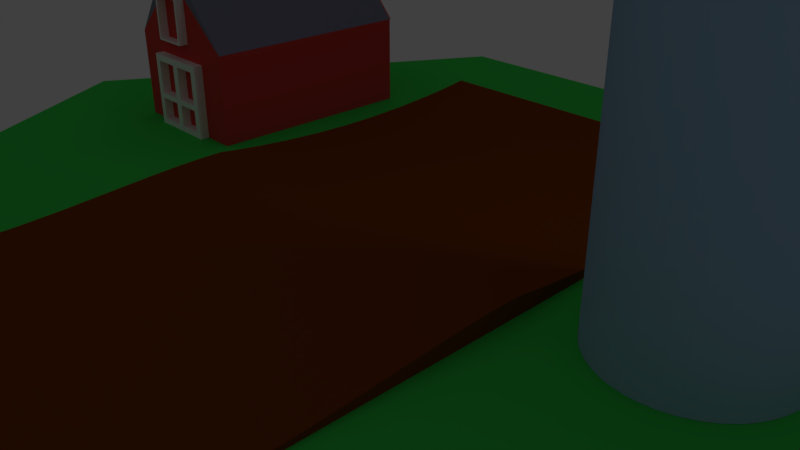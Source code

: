 # Source: farmtile.blend  (saved by Blender 2.78.0; exported with 4.5.12 LTS)
import bpy
from mathutils import Matrix  # noqa: F401  (used for matrix-valued properties, if any)

bpy.ops.wm.read_factory_settings(use_empty=True)
scene = bpy.context.scene
scene.name = 'Scene'

# ---- collections
col_collection_1 = bpy.data.collections.new('Collection 1'); scene.collection.children.link(col_collection_1)

# ---- materials (node trees are filled in below, after node groups)
mat_material_003 = bpy.data.materials.new('Material.003')
mat_material_003.alpha_threshold = 0.0
mat_material_003.use_transparent_shadow = False
mat_material_003.diffuse_color = (0.3553, 0.5605, 0.8, 1.0)
mat_material_003.roughness = 0.5
mat_material_004 = bpy.data.materials.new('Material.004')
mat_material_004.alpha_threshold = 0.0
mat_material_004.use_transparent_shadow = False
mat_material_004.diffuse_color = (0.2582, 0.05951, 0.006512, 1.0)
mat_material_004.roughness = 0.5
mat_material_005 = bpy.data.materials.new('Material.005')
mat_material_005.alpha_threshold = 0.0
mat_material_005.use_transparent_shadow = False
mat_material_005.diffuse_color = (0.8, 0.07352, 0.06258, 1.0)
mat_material_005.roughness = 0.5
mat_material_006 = bpy.data.materials.new('Material.006')
mat_material_006.alpha_threshold = 0.0
mat_material_006.use_transparent_shadow = False
mat_material_006.diffuse_color = (1.0, 1.0, 1.0, 1.0)
mat_material_006.roughness = 0.5
mat_material_007 = bpy.data.materials.new('Material.007')
mat_material_007.alpha_threshold = 0.0
mat_material_007.use_transparent_shadow = False
mat_material_007.diffuse_color = (0.24, 0.2367, 0.3352, 1.0)
mat_material_007.roughness = 0.5
mat_material_001 = bpy.data.materials.new('Material.001')
mat_material_001.alpha_threshold = 0.0
mat_material_001.use_transparent_shadow = False
mat_material_001.diffuse_color = (0.06, 0.8, 0.1, 1.0)
mat_material_001.roughness = 0.5
mat_material_002 = bpy.data.materials.new('Material.002')
mat_material_002.alpha_threshold = 0.0
mat_material_002.use_transparent_shadow = False
mat_material_002.diffuse_color = (0.0, 0.0, 0.0, 1.0)
mat_material_002.roughness = 0.5

# ---- material node trees

# ---- world
world_world = bpy.data.worlds.new('World'); scene.world = world_world
world_world.color = (0.05088, 0.05088, 0.05088)
world_world.use_sun_shadow = False
world_world.sun_shadow_jitter_overblur = 0.0
world_world.cycles.sampling_method = 'MANUAL'

# ---- cameras
cam_camera = bpy.data.cameras.new('Camera')
cam_camera.clip_end = 100.0
cam_camera.lens = 35.0
cam_camera.sensor_width = 32.0
cam_camera.sensor_height = 18.0
cam_camera.ortho_scale = 7.314
cam_camera.dof.focus_distance = 0.0
cam_camera.dof.aperture_fstop = 128.0

# ---- lights
light_lamp = bpy.data.lights.new('Lamp', 'POINT')
light_lamp.transmission_factor = 0.0
light_lamp.cutoff_distance = 30.0
light_lamp.energy = 100.0
light_lamp.shadow_buffer_clip_start = 1.001
light_lamp.shadow_soft_size = 0.1
light_lamp.shadow_maximum_resolution = 0.006
light_lamp.use_absolute_resolution = True

# ---- meshes
me_farm = bpy.data.meshes.new('farm')
me_farm.from_pydata([(0.6628, 0.01882, 1.755), (0.8112, 0.01882, 1.755), (0.6628, 0.395, 1.755), (0.8112, 0.3299, 1.755), (1.114, 0.01882, 1.755), (1.252, 0.01882, 1.755), (1.114, 0.3299, 1.755), (1.252, 0.395, 1.755), (1.02, 0.5923, 1.755), (0.9236, 0.7553, 1.755), (0.8657, 0.5923, 1.755), (0.8657, 0.3986, 1.755), (1.02, 0.3986, 1.755), (0.6628, 0.395, 0.8427), (0.6628, 0.01882, 0.8427), (1.252, 0.395, 0.8427), (1.252, 0.01882, 0.8427), (0.8112, 0.01882, 1.793), (1.114, 0.01882, 1.793), (0.6628, 0.395, 0.8362), (1.252, 0.395, 0.8362), (0.9236, 0.7553, 0.8362), (1.011, 0.5818, 1.793), (0.875, 0.5818, 1.793), (1.011, 0.5818, 1.755), (0.875, 0.5818, 1.755), (1.011, 0.4055, 1.793), (1.011, 0.4055, 1.755), (0.875, 0.4055, 1.793), (0.875, 0.4055, 1.755), (1.02, 0.5923, 1.793), (1.02, 0.3986, 1.793), (0.8657, 0.5923, 1.793), (0.8657, 0.3986, 1.793), (0.946, 0.3015, 1.793), (0.8371, 0.3015, 1.793), (0.946, 0.3015, 1.755), (0.8371, 0.3015, 1.755), (0.946, 0.1602, 1.793), (0.946, 0.1602, 1.755), (0.8371, 0.1602, 1.793), (0.8371, 0.1602, 1.755), (0.946, 0.137, 1.793), (0.8371, 0.137, 1.793), (0.946, 0.137, 1.755), (0.8371, 0.137, 1.755), (0.946, 0.04271, 1.793), (0.946, 0.04271, 1.755), (0.8371, 0.04271, 1.793), (0.8371, 0.04271, 1.755), (0.8112, 0.3299, 1.793), (1.114, 0.3299, 1.793), (0.9781, 0.1602, 1.793), (1.083, 0.1602, 1.793), (0.9781, 0.1602, 1.755), (1.083, 0.1602, 1.755), (0.9781, 0.3015, 1.793), (0.9781, 0.3015, 1.755), (1.083, 0.3015, 1.793), (1.083, 0.3015, 1.755), (0.9781, 0.137, 1.793), (0.9781, 0.04271, 1.793), (0.9781, 0.137, 1.755), (0.9781, 0.04271, 1.755), (1.083, 0.137, 1.793), (1.083, 0.137, 1.755), (1.083, 0.04271, 1.793), (1.083, 0.04271, 1.755), (2.909, 0.06164, 1.716), (2.909, -0.009752, 3.283), (2.909, 0.08317, 3.283), (2.909, 0.07122, 3.23), (2.909, 0.05068, 1.596), (2.909, 0.0612, 3.178), (2.909, 0.04083, 1.433), (2.909, 0.05252, 3.123), (2.909, 0.0364, 1.271), (2.909, -0.009752, 0.543), (2.909, 0.03735, 1.11), (2.909, 0.04523, 3.064), (2.909, 0.03945, 3.001), (2.909, 0.07325, 1.82), (2.909, 0.04366, 0.9479), (2.909, 0.03536, 2.931), (2.909, 0.05537, 0.7859), (2.909, 0.0703, 0.6428), (2.909, 0.08337, 1.897), (2.909, 0.07803, 2.09), (2.909, 0.071, 2.203), (2.909, 0.03329, 2.853), (2.909, 0.08322, 0.543), (2.909, 0.04694, 2.507), (2.909, 0.08196, 1.997), (2.909, 0.03379, 2.76), (2.909, 0.03814, 2.642), (1.431, -0.009752, 0.543), (1.431, 0.072, 1.81), (1.431, -0.009752, 3.283), (1.431, 0.08293, 3.283), (1.431, 0.0609, 1.709), (1.431, 0.06534, 3.201), (1.431, 0.0498, 1.584), (1.431, 0.04034, 1.422), (1.431, 0.03629, 1.26), (1.431, 0.03762, 1.098), (1.431, 0.05608, 3.147), (1.431, 0.04431, 0.9365), (1.431, 0.04818, 3.09), (1.431, 0.04173, 3.028), (1.431, 0.05641, 0.7744), (1.431, 0.069, 0.6545), (1.431, 0.08314, 0.543), (1.431, 0.03689, 2.962), (1.431, 0.08334, 1.896), (1.431, 0.0339, 2.888), (1.431, 0.0332, 2.802), (1.431, 0.07836, 2.083), (1.431, 0.07197, 2.189), (1.431, 0.0438, 2.548), (1.431, 0.08218, 1.99), (1.431, 0.03565, 2.698), (3.035, 0.01882, 1.74), (3.035, 1.619, 1.743), (3.03, 1.619, 1.715), (3.029, 0.01882, 1.708), (3.027, 1.619, 1.687), (3.027, 0.01882, 1.668), (3.027, 1.619, 1.664), (3.028, 1.619, 1.643), (3.028, 0.01882, 1.642), (3.031, 1.619, 1.617), (3.032, 0.01882, 1.611), (3.037, 1.619, 1.593), (3.041, 0.01882, 1.579), (3.042, 1.619, 1.575), (3.048, 1.619, 1.557), (3.051, 0.01882, 1.551), (3.057, 1.619, 1.539), (3.265, 1.619, 1.969), (3.252, 0.01882, 1.966), (3.242, 1.619, 1.963), (3.23, 0.01882, 1.959), (3.217, 1.619, 1.954), (3.201, 0.01882, 1.947), (3.19, 1.619, 1.942), (3.175, 0.01882, 1.933), (3.165, 1.619, 1.927), (3.155, 0.01882, 1.92), (3.145, 1.619, 1.913), (3.137, 0.01882, 1.906), (3.129, 1.619, 1.899), (3.118, 0.01882, 1.889), (3.115, 1.619, 1.885), (3.098, 1.619, 1.867), (3.102, 0.01882, 1.872), (3.086, 0.01882, 1.852), (3.081, 1.619, 1.844), (3.069, 0.01882, 1.826), (3.069, 1.619, 1.826), (3.057, 1.619, 1.804), (3.056, 0.01882, 1.801), (3.045, 1.619, 1.774), (3.043, 0.01882, 1.769), (3.57, 0.01882, 1.865), (3.563, 1.619, 1.872), (3.553, 0.01882, 1.884), (3.549, 1.619, 1.887), (3.533, 1.619, 1.902), (3.53, 0.01882, 1.905), (3.512, 1.619, 1.919), (3.508, 0.01882, 1.922), (3.492, 1.619, 1.932), (3.481, 0.01882, 1.938), (3.469, 1.619, 1.945), (3.452, 0.01882, 1.953), (3.441, 1.619, 1.957), (3.428, 0.01882, 1.961), (3.421, 1.619, 1.964), (3.402, 0.01882, 1.969), (3.396, 1.619, 1.97), (3.364, 0.01882, 1.975), (3.369, 1.619, 1.975), (3.345, 1.619, 1.976), (3.326, 0.01882, 1.977), (3.318, 1.619, 1.976), (3.299, 0.01882, 1.975), (3.289, 1.619, 1.974), (3.275, 0.01882, 1.971), (3.607, 0.01882, 1.536), (3.608, 1.619, 1.538), (3.619, 1.619, 1.563), (3.617, 0.01882, 1.558), (3.624, 0.01882, 1.578), (3.63, 1.619, 1.596), (3.632, 0.01882, 1.604), (3.635, 1.619, 1.621), (3.638, 0.01882, 1.642), (3.638, 1.619, 1.645), (3.639, 1.619, 1.671), (3.639, 0.01882, 1.671), (3.638, 1.619, 1.698), (3.638, 0.01882, 1.696), (3.635, 0.01882, 1.722), (3.634, 1.619, 1.726), (3.63, 0.01882, 1.744), (3.628, 1.619, 1.751), (3.624, 0.01882, 1.764), (3.618, 1.619, 1.782), (3.614, 0.01882, 1.791), (3.603, 1.619, 1.815), (3.602, 0.01882, 1.816), (3.587, 0.01882, 1.841), (3.589, 1.619, 1.838), (3.576, 1.619, 1.856), (3.315, 0.01882, 1.365), (3.292, 1.619, 1.367), (3.287, 0.01882, 1.368), (3.262, 0.01882, 1.373), (3.261, 1.619, 1.373), (3.235, 0.01882, 1.381), (3.239, 1.619, 1.379), (3.219, 1.619, 1.386), (3.207, 0.01882, 1.392), (3.197, 1.619, 1.396), (3.181, 0.01882, 1.405), (3.18, 1.619, 1.406), (3.158, 0.01882, 1.419), (3.162, 1.619, 1.417), (3.144, 1.619, 1.429), (3.131, 0.01882, 1.44), (3.128, 1.619, 1.443), (3.114, 0.01882, 1.457), (3.113, 1.619, 1.458), (3.099, 0.01882, 1.474), (3.098, 1.619, 1.474), (3.082, 0.01882, 1.496), (3.084, 1.619, 1.493), (3.068, 1.619, 1.516), (3.065, 0.01882, 1.523), (3.6, 1.619, 1.521), (3.597, 0.01882, 1.516), (3.589, 1.619, 1.503), (3.582, 0.01882, 1.493), (3.576, 1.619, 1.485), (3.564, 0.01882, 1.47), (3.562, 1.619, 1.468), (3.542, 0.01882, 1.447), (3.544, 1.619, 1.449), (3.526, 1.619, 1.434), (3.509, 0.01882, 1.42), (3.508, 1.619, 1.42), (3.492, 1.619, 1.409), (3.474, 0.01882, 1.399), (3.467, 1.619, 1.396), (3.444, 0.01882, 1.385), (3.444, 1.619, 1.385), (3.423, 0.01882, 1.378), (3.426, 1.619, 1.379), (3.404, 1.619, 1.373), (3.391, 0.01882, 1.37), (3.378, 1.619, 1.368), (3.352, 0.01882, 1.365), (3.355, 1.619, 1.365), (3.327, 1.619, 1.364), (3.5, 1.872, 1.632), (3.503, 1.872, 1.652), (3.504, 1.872, 1.67), (3.503, 1.872, 1.689), (3.499, 1.872, 1.715), (3.49, 1.872, 1.739), (3.395, 1.872, 1.511), (3.415, 1.872, 1.52), (3.434, 1.872, 1.532), (3.453, 1.872, 1.548), (3.472, 1.872, 1.57), (3.486, 1.872, 1.594), (3.495, 1.872, 1.615), (3.212, 1.872, 1.549), (3.229, 1.872, 1.534), (3.251, 1.872, 1.52), (3.28, 1.872, 1.507), (3.305, 1.872, 1.501), (3.322, 1.872, 1.499), (3.34, 1.872, 1.499), (3.359, 1.872, 1.501), (3.375, 1.872, 1.504), (3.184, 1.872, 1.756), (3.173, 1.872, 1.732), (3.166, 1.872, 1.712), (3.162, 1.872, 1.69), (3.161, 1.872, 1.669), (3.162, 1.872, 1.65), (3.166, 1.872, 1.631), (3.171, 1.872, 1.614), (3.178, 1.872, 1.596), (3.188, 1.872, 1.579), (3.198, 1.872, 1.564), (3.345, 1.872, 1.842), (3.367, 1.872, 1.839), (3.388, 1.872, 1.833), (3.408, 1.872, 1.825), (3.43, 1.872, 1.812), (3.447, 1.872, 1.798), (3.461, 1.872, 1.784), (3.478, 1.872, 1.763), (3.202, 1.872, 1.781), (3.217, 1.872, 1.797), (3.23, 1.872, 1.808), (3.252, 1.872, 1.822), (3.28, 1.872, 1.834), (3.301, 1.872, 1.839), (3.323, 1.872, 1.842)], [], [(0, 1, 2), (2, 1, 3), (4, 5, 6), (6, 5, 7), (6, 7, 8), (8, 7, 9), (8, 9, 10), (10, 9, 2), (10, 2, 11), (11, 2, 3), (11, 3, 12), (12, 3, 6), (12, 6, 8), (2, 13, 0), (0, 13, 14), (15, 7, 16), (16, 7, 5), (13, 15, 14), (14, 15, 16), (16, 5, 14), (14, 5, 4), (0, 14, 1), (1, 14, 4), (1, 4, 17), (17, 4, 18), (13, 19, 15), (15, 19, 20), (2, 9, 13), (13, 9, 21), (13, 21, 19), (20, 21, 15), (15, 21, 9), (15, 9, 7), (19, 21, 20), (22, 23, 24), (24, 23, 25), (26, 22, 27), (27, 22, 24), (28, 26, 29), (29, 26, 27), (30, 31, 8), (8, 31, 12), (32, 30, 10), (10, 30, 8), (33, 32, 11), (11, 32, 10), (31, 33, 12), (12, 33, 11), (23, 28, 25), (25, 28, 29), (23, 32, 28), (28, 32, 33), (28, 33, 26), (26, 33, 31), (26, 31, 22), (22, 31, 30), (22, 30, 23), (23, 30, 32), (29, 27, 25), (25, 27, 24), (34, 35, 36), (36, 35, 37), (38, 34, 39), (39, 34, 36), (40, 38, 41), (41, 38, 39), (42, 43, 44), (44, 43, 45), (46, 42, 47), (47, 42, 44), (48, 46, 49), (49, 46, 47), (17, 50, 1), (1, 50, 3), (51, 18, 6), (6, 18, 4), (52, 53, 54), (54, 53, 55), (56, 52, 57), (57, 52, 54), (58, 56, 59), (59, 56, 57), (60, 61, 62), (62, 61, 63), (64, 60, 65), (65, 60, 62), (66, 64, 67), (67, 64, 65), (43, 48, 45), (45, 48, 49), (50, 51, 3), (3, 51, 6), (53, 58, 55), (55, 58, 59), (61, 66, 63), (63, 66, 67), (35, 40, 37), (37, 40, 41), (56, 58, 51), (51, 58, 53), (64, 66, 18), (18, 66, 61), (46, 48, 17), (17, 48, 43), (17, 43, 50), (60, 34, 61), (61, 34, 38), (51, 50, 56), (56, 50, 34), (56, 34, 52), (52, 34, 60), (52, 60, 53), (53, 60, 64), (53, 64, 51), (51, 64, 18), (17, 18, 46), (46, 18, 61), (46, 61, 42), (42, 61, 38), (42, 38, 43), (43, 38, 40), (43, 40, 50), (50, 40, 35), (50, 35, 34), (41, 39, 37), (37, 39, 36), (63, 67, 62), (62, 67, 65), (55, 59, 54), (54, 59, 57), (49, 47, 45), (45, 47, 44), (71, 70, 69), (68, 69, 72), (69, 73, 71), (69, 74, 72), (69, 75, 73), (79, 75, 69), (77, 76, 69), (69, 76, 74), (77, 78, 76), (82, 78, 77), (69, 80, 79), (68, 81, 69), (69, 83, 80), (77, 84, 82), (89, 83, 69), (77, 85, 84), (87, 88, 81), (77, 90, 85), (81, 88, 91), (81, 92, 87), (69, 93, 89), (86, 92, 81), (69, 94, 93), (81, 91, 94), (81, 94, 69), (111, 90, 95), (95, 90, 77), (97, 96, 99), (97, 98, 100), (99, 101, 97), (97, 101, 102), (97, 102, 95), (95, 103, 104), (102, 103, 95), (100, 105, 97), (95, 104, 106), (97, 105, 107), (97, 107, 108), (106, 109, 95), (95, 109, 110), (110, 111, 95), (108, 112, 97), (97, 112, 114), (97, 114, 115), (117, 116, 118), (118, 116, 96), (116, 119, 96), (96, 119, 113), (115, 120, 97), (97, 120, 118), (97, 118, 96), (70, 98, 69), (69, 98, 97), (97, 95, 69), (69, 95, 77), (113, 86, 81), (113, 81, 96), (96, 81, 68), (96, 68, 99), (99, 68, 72), (99, 72, 101), (101, 72, 74), (101, 74, 102), (102, 74, 76), (102, 76, 103), (103, 76, 78), (103, 78, 104), (104, 78, 82), (104, 82, 106), (106, 82, 84), (106, 84, 109), (109, 84, 85), (109, 85, 110), (110, 85, 111), (111, 85, 90), (98, 70, 71), (98, 71, 100), (100, 71, 73), (100, 73, 105), (105, 73, 75), (105, 75, 107), (107, 75, 79), (107, 79, 108), (108, 79, 80), (108, 80, 112), (112, 80, 83), (112, 83, 114), (114, 83, 89), (114, 89, 115), (115, 89, 93), (115, 93, 120), (120, 93, 94), (120, 94, 118), (118, 94, 91), (118, 91, 88), (118, 88, 117), (117, 88, 87), (117, 87, 116), (116, 87, 92), (116, 92, 119), (119, 92, 86), (119, 86, 113), (121, 122, 123), (121, 123, 124), (124, 123, 125), (124, 125, 126), (126, 125, 127), (126, 127, 128), (126, 128, 129), (129, 128, 130), (129, 130, 131), (131, 130, 132), (131, 132, 133), (133, 132, 134), (133, 134, 135), (133, 135, 136), (136, 135, 137), (187, 138, 139), (139, 138, 140), (139, 140, 141), (141, 140, 142), (141, 142, 143), (143, 142, 144), (143, 144, 145), (145, 144, 146), (145, 146, 147), (147, 146, 148), (147, 148, 149), (149, 148, 150), (149, 150, 151), (151, 150, 152), (151, 152, 153), (151, 153, 154), (154, 153, 155), (155, 153, 156), (155, 156, 157), (157, 156, 158), (157, 158, 159), (157, 159, 160), (160, 159, 161), (160, 161, 162), (162, 161, 122), (162, 122, 121), (163, 213, 164), (163, 164, 165), (165, 164, 166), (165, 166, 167), (165, 167, 168), (168, 167, 169), (168, 169, 170), (170, 169, 171), (170, 171, 172), (172, 171, 173), (172, 173, 174), (174, 173, 175), (174, 175, 176), (176, 175, 177), (176, 177, 178), (178, 177, 179), (178, 179, 180), (180, 179, 181), (180, 181, 182), (180, 182, 183), (183, 182, 184), (183, 184, 185), (185, 184, 186), (185, 186, 187), (187, 186, 138), (188, 189, 190), (188, 190, 191), (191, 190, 192), (192, 190, 193), (192, 193, 194), (194, 193, 195), (194, 195, 196), (196, 195, 197), (196, 197, 198), (196, 198, 199), (199, 198, 200), (199, 200, 201), (201, 200, 202), (202, 200, 203), (202, 203, 204), (204, 203, 205), (204, 205, 206), (206, 205, 207), (206, 207, 208), (208, 207, 209), (208, 209, 210), (210, 209, 211), (211, 209, 212), (211, 212, 213), (211, 213, 163), (263, 261, 214), (263, 214, 215), (215, 214, 216), (215, 216, 217), (215, 217, 218), (218, 217, 219), (218, 219, 220), (220, 219, 221), (221, 219, 222), (221, 222, 223), (223, 222, 224), (223, 224, 225), (225, 224, 226), (225, 226, 227), (227, 226, 228), (228, 226, 229), (228, 229, 230), (230, 229, 231), (230, 231, 232), (232, 231, 233), (232, 233, 234), (234, 233, 235), (234, 235, 236), (236, 235, 237), (237, 235, 238), (237, 238, 137), (137, 238, 136), (189, 188, 239), (239, 188, 240), (239, 240, 241), (241, 240, 242), (241, 242, 243), (243, 242, 244), (243, 244, 245), (245, 244, 246), (245, 246, 247), (247, 246, 248), (248, 246, 249), (248, 249, 250), (250, 249, 251), (251, 249, 252), (251, 252, 253), (253, 252, 254), (253, 254, 255), (255, 254, 256), (255, 256, 257), (257, 256, 258), (258, 256, 259), (258, 259, 260), (260, 259, 261), (260, 261, 262), (262, 261, 263), (238, 180, 183), (178, 180, 238), (238, 176, 178), (174, 176, 238), (238, 172, 174), (238, 170, 172), (238, 168, 170), (238, 165, 168), (163, 165, 238), (238, 211, 163), (238, 210, 211), (208, 210, 238), (238, 206, 208), (204, 206, 238), (238, 202, 204), (238, 201, 202), (199, 201, 238), (196, 199, 238), (238, 194, 196), (192, 194, 238), (238, 191, 192), (238, 188, 191), (238, 240, 188), (242, 240, 238), (238, 244, 242), (238, 246, 244), (238, 249, 246), (238, 252, 249), (254, 252, 238), (238, 256, 254), (238, 259, 256), (238, 261, 259), (238, 214, 261), (216, 214, 238), (238, 217, 216), (238, 219, 217), (238, 222, 219), (224, 222, 238), (238, 226, 224), (238, 229, 226), (238, 231, 229), (238, 233, 231), (238, 235, 233), (238, 133, 136), (238, 131, 133), (238, 129, 131), (238, 126, 129), (238, 124, 126), (121, 124, 238), (238, 162, 121), (238, 160, 162), (157, 160, 238), (238, 155, 157), (154, 155, 238), (151, 154, 238), (238, 149, 151), (238, 147, 149), (238, 145, 147), (238, 143, 145), (141, 143, 238), (139, 141, 238), (238, 187, 139), (185, 187, 238), (238, 183, 185), (193, 264, 195), (195, 264, 265), (195, 265, 197), (197, 265, 266), (197, 266, 198), (198, 266, 267), (198, 267, 200), (200, 267, 203), (203, 267, 268), (203, 268, 205), (205, 268, 207), (207, 268, 269), (207, 269, 209), (258, 285, 257), (257, 285, 270), (257, 270, 255), (255, 270, 253), (253, 270, 271), (253, 271, 251), (251, 271, 272), (251, 272, 250), (250, 272, 248), (248, 272, 273), (248, 273, 247), (247, 273, 245), (245, 273, 274), (245, 274, 243), (243, 274, 241), (241, 274, 275), (241, 275, 239), (239, 275, 189), (189, 275, 190), (190, 275, 276), (190, 276, 193), (193, 276, 264), (234, 296, 277), (234, 277, 232), (232, 277, 230), (230, 277, 278), (230, 278, 228), (228, 278, 227), (227, 278, 279), (227, 279, 225), (225, 279, 223), (223, 279, 221), (221, 279, 280), (221, 280, 220), (220, 280, 218), (218, 280, 281), (218, 281, 215), (215, 281, 282), (215, 282, 263), (263, 282, 283), (263, 283, 262), (262, 283, 284), (262, 284, 260), (260, 284, 258), (258, 284, 285), (159, 286, 287), (159, 287, 161), (161, 287, 288), (161, 288, 122), (122, 288, 123), (123, 288, 289), (123, 289, 125), (125, 289, 290), (125, 290, 127), (127, 290, 291), (127, 291, 128), (128, 291, 130), (130, 291, 292), (130, 292, 132), (132, 292, 293), (132, 293, 134), (134, 293, 135), (135, 293, 294), (135, 294, 137), (137, 294, 237), (237, 294, 295), (237, 295, 236), (236, 295, 296), (236, 296, 234), (311, 184, 182), (311, 182, 297), (297, 182, 181), (297, 181, 298), (298, 181, 179), (298, 179, 177), (298, 177, 299), (299, 177, 175), (299, 175, 300), (300, 175, 173), (300, 173, 171), (300, 171, 301), (301, 171, 169), (301, 169, 167), (301, 167, 302), (302, 167, 166), (302, 166, 303), (303, 166, 164), (303, 164, 213), (303, 213, 304), (304, 213, 212), (304, 212, 209), (304, 209, 269), (286, 159, 158), (286, 158, 156), (286, 156, 305), (305, 156, 153), (305, 153, 152), (305, 152, 306), (306, 152, 150), (306, 150, 307), (307, 150, 148), (307, 148, 146), (307, 146, 308), (308, 146, 144), (308, 144, 142), (308, 142, 309), (309, 142, 140), (309, 140, 138), (309, 138, 310), (310, 138, 186), (310, 186, 311), (311, 186, 184), (282, 310, 311), (282, 309, 310), (282, 308, 309), (282, 307, 308), (282, 306, 307), (282, 305, 306), (282, 286, 305), (282, 287, 286), (282, 288, 287), (282, 289, 288), (290, 289, 282), (282, 291, 290), (282, 292, 291), (282, 293, 292), (282, 294, 293), (282, 295, 294), (282, 296, 295), (282, 277, 296), (282, 278, 277), (282, 279, 278), (280, 279, 282), (281, 280, 282), (282, 284, 283), (285, 284, 282), (282, 270, 285), (271, 270, 282), (282, 272, 271), (273, 272, 282), (282, 274, 273), (275, 274, 282), (276, 275, 282), (264, 276, 282), (282, 265, 264), (266, 265, 282), (267, 266, 282), (282, 268, 267), (282, 269, 268), (282, 304, 269), (303, 304, 282), (282, 302, 303), (301, 302, 282), (282, 300, 301), (299, 300, 282), (298, 299, 282), (282, 297, 298), (311, 297, 282)])
me_farm.polygons.foreach_set('material_index', [2, 2, 2, 2, 2, 4, 4, 4, 2, 2, 2, 2, 2, 2, 2, 2, 2, 2, 2, 0, 0, 0, 0, 0, 0, 2, 2, 4, 4, 2, 2, 4, 4, 4, 2, 2, 3, 3, 3, 3, 3, 3, 3, 3, 3, 3, 2, 2, 3, 3, 3, 3, 3, 3, 3, 3, 3, 3, 2, 2, 2, 2, 3, 3, 3, 3, 2, 2, 3, 3, 3, 3, 3, 3, 3, 3, 3, 3, 3, 3, 2, 2, 3, 3, 2, 2, 3, 3, 3, 3, 3, 3, 3, 3, 3, 3, 3, 3, 3, 3, 3, 3, 3, 3, 3, 3, 3, 3, 3, 3, 3, 3, 3, 3, 3, 3, 3, 3, 3, 3, 3, 3, 3, 3, 2, 2, 2, 2, 2, 2, 2, 2, 1, 1, 1, 1, 1, 1, 1, 1, 1, 1, 1, 1, 1, 1, 1, 1, 1, 1, 1, 1, 1, 1, 1, 1, 1, 1, 1, 1, 1, 1, 1, 1, 1, 1, 1, 1, 1, 1, 1, 1, 1, 1, 1, 1, 1, 1, 1, 1, 1, 1, 1, 1, 1, 1, 1, 1, 1, 1, 1, 1, 1, 1, 1, 1, 1, 1, 1, 1, 1, 1, 1, 1, 1, 1, 1, 1, 1, 1, 1, 1, 1, 1, 1, 1, 1, 1, 1, 1, 1, 1, 1, 1, 1, 1, 1, 1, 1, 1, 1, 1, 1, 1, 0, 0, 0, 0, 0, 0, 0, 0, 0, 0, 0, 0, 0, 0, 0, 0, 0, 0, 0, 0, 0, 0, 0, 0, 0, 0, 0, 0, 0, 0, 0, 0, 0, 0, 0, 0, 0, 0, 0, 0, 0, 0, 0, 0, 0, 0, 0, 0, 0, 0, 0, 0, 0, 0, 0, 0, 0, 0, 0, 0, 0, 0, 0, 0, 0, 0, 0, 0, 0, 0, 0, 0, 0, 0, 0, 0, 0, 0, 0, 0, 0, 0, 0, 0, 0, 0, 0, 0, 0, 0, 0, 0, 0, 0, 0, 0, 0, 0, 0, 0, 0, 0, 0, 0, 0, 0, 0, 0, 0, 0, 0, 0, 0, 0, 0, 0, 0, 0, 0, 0, 0, 0, 0, 0, 0, 0, 0, 0, 0, 0, 0, 0, 0, 0, 0, 0, 0, 0, 0, 0, 0, 0, 0, 0, 0, 0, 0, 0, 0, 0, 0, 0, 0, 0, 0, 0, 0, 0, 0, 0, 0, 0, 0, 0, 0, 0, 0, 0, 0, 0, 0, 0, 0, 0, 0, 0, 0, 0, 0, 0, 0, 0, 0, 0, 0, 0, 0, 0, 0, 0, 0, 0, 0, 0, 0, 0, 0, 0, 0, 0, 0, 0, 0, 0, 0, 0, 0, 0, 0, 0, 0, 0, 0, 0, 0, 0, 0, 0, 0, 0, 0, 0, 0, 0, 0, 0, 0, 0, 0, 0, 0, 0, 0, 0, 0, 0, 0, 0, 0, 0, 0, 0, 0, 0, 0, 0, 0, 0, 0, 0, 0, 0, 0, 0, 0, 0, 0, 0, 0, 0, 0, 0, 0, 0, 0, 0, 0, 0, 0, 0, 0, 0, 0, 0, 0, 0, 0, 0, 0, 0, 0, 0, 0, 0, 0, 0, 0, 0, 0, 0, 0, 0, 0, 0, 0, 0, 0, 0, 0, 0, 0, 0, 0, 0, 0, 0, 0, 0, 0, 0, 0, 0, 0, 0, 0, 0, 0, 0, 0, 0, 0, 0, 0, 0, 0, 0, 0, 0, 0, 0, 0, 0, 0, 0, 0, 0, 0, 0, 0, 0, 0, 0, 0, 0, 0, 0, 0, 0, 0, 0, 0, 0, 0, 0, 0, 0, 0, 0, 0, 0, 0, 0, 0, 0, 0, 0, 0, 0, 0, 0, 0, 0, 0, 0, 0, 0, 0, 0])
_uv = me_farm.uv_layers.new(name='UVMap')
_uv.uv.foreach_set('vector', [0.6932, 0.9266, 0.562, 0.9891, 0.5386, 0.7138, 0.5386, 0.7138, 0.562, 0.9891, 0.483, 0.7619, 0.2111, 0.9452, 0.1065, 0.8886, 0.3175, 0.7536, 0.3175, 0.7536, 0.1065, 0.8886, 0.2779, 0.6952, 0.3175, 0.7536, 0.2779, 0.6952, 0.3883, 0.6491, 0.3883, 0.6491, 0.2779, 0.6952, 0.4271, 0.6082, 0.3883, 0.6491, 0.4271, 0.6082, 0.4477, 0.6541, 0.4477, 0.6541, 0.4271, 0.6082, 0.5386, 0.7138, 0.4477, 0.6541, 0.5386, 0.7138, 0.4495, 0.7311, 0.4495, 0.7311, 0.5386, 0.7138, 0.483, 0.7619, 0.4495, 0.7311, 0.483, 0.7619, 0.3698, 0.7265, 0.3698, 0.7265, 0.483, 0.7619, 0.3175, 0.7536, 0.3698, 0.7265, 0.3175, 0.7536, 0.3883, 0.6491, 0.5386, 0.7138, 0.6075, 0.3502, 0.6932, 0.9266, 0.6932, 0.9266, 0.6075, 0.3502, 0.9161, 9.578e-05, 0.2942, 0.3255, 0.2779, 0.6952, 9.57e-05, 9.57e-05, 9.57e-05, 9.57e-05, 0.2779, 0.6952, 0.1065, 0.8886, 0.6075, 0.3502, 0.2942, 0.3255, 0.9161, 9.578e-05, 0.9161, 9.578e-05, 0.2942, 0.3255, 9.57e-05, 9.57e-05, 0.0, 0.0, 0.0, 0.0, 0.0, 0.0, 0.0, 0.0, 0.0, 0.0, 0.0, 0.0, 0.0, 0.0, 0.0, 0.0, 0.0, 0.0, 0.0, 0.0, 0.0, 0.0, 0.0, 0.0, 0.0, 0.0, 0.0, 0.0, 0.0, 0.0, 0.0, 0.0, 0.0, 0.0, 0.0, 0.0, 0.6075, 0.3502, 0.5961, 0.3537, 0.2942, 0.3255, 0.2942, 0.3255, 0.5961, 0.3537, 0.3074, 0.3343, 0.5386, 0.7138, 0.4271, 0.6082, 0.6075, 0.3502, 0.6075, 0.3502, 0.4271, 0.6082, 0.4353, 0.5284, 0.6075, 0.3502, 0.4353, 0.5284, 0.5961, 0.3537, 0.3074, 0.3343, 0.4353, 0.5284, 0.2942, 0.3255, 0.2942, 0.3255, 0.4353, 0.5284, 0.4271, 0.6082, 0.2942, 0.3255, 0.4271, 0.6082, 0.2779, 0.6952, 0.5961, 0.3537, 0.4353, 0.5284, 0.3074, 0.3343, 0.4008, 0.6637, 0.4345, 0.6698, 0.4072, 0.6717, 0.4072, 0.6717, 0.4345, 0.6698, 0.4268, 0.6774, 0.3892, 0.7072, 0.4008, 0.6637, 0.3991, 0.6982, 0.3991, 0.6982, 0.4008, 0.6637, 0.4072, 0.6717, 0.4309, 0.7141, 0.3892, 0.7072, 0.4223, 0.7047, 0.4223, 0.7047, 0.3892, 0.7072, 0.3991, 0.6982, 0.3989, 0.6608, 0.3863, 0.7093, 0.3883, 0.6491, 0.3883, 0.6491, 0.3863, 0.7093, 0.3698, 0.7265, 0.437, 0.6672, 0.3989, 0.6608, 0.4477, 0.6541, 0.4477, 0.6541, 0.3989, 0.6608, 0.3883, 0.6491, 0.4335, 0.7166, 0.437, 0.6672, 0.4495, 0.7311, 0.4495, 0.7311, 0.437, 0.6672, 0.4477, 0.6541, 0.3863, 0.7093, 0.4335, 0.7166, 0.3698, 0.7265, 0.3698, 0.7265, 0.4335, 0.7166, 0.4495, 0.7311, 0.4345, 0.6698, 0.4309, 0.7141, 0.4268, 0.6774, 0.4268, 0.6774, 0.4309, 0.7141, 0.4223, 0.7047, 0.4345, 0.6698, 0.437, 0.6672, 0.4309, 0.7141, 0.4309, 0.7141, 0.437, 0.6672, 0.4335, 0.7166, 0.4309, 0.7141, 0.4335, 0.7166, 0.3892, 0.7072, 0.3892, 0.7072, 0.4335, 0.7166, 0.3863, 0.7093, 0.3892, 0.7072, 0.3863, 0.7093, 0.4008, 0.6637, 0.4008, 0.6637, 0.3863, 0.7093, 0.3989, 0.6608, 0.4008, 0.6637, 0.3989, 0.6608, 0.4345, 0.6698, 0.4345, 0.6698, 0.3989, 0.6608, 0.437, 0.6672, 0.4223, 0.7047, 0.3991, 0.6982, 0.4268, 0.6774, 0.4268, 0.6774, 0.3991, 0.6982, 0.4072, 0.6717, 0.4066, 0.7953, 0.4577, 0.7959, 0.4193, 0.8076, 0.4193, 0.8076, 0.4577, 0.7959, 0.4466, 0.8116, 0.3948, 0.8673, 0.4066, 0.7953, 0.4123, 0.8464, 0.4123, 0.8464, 0.4066, 0.7953, 0.4193, 0.8076, 0.47, 0.8688, 0.3948, 0.8673, 0.4481, 0.8518, 0.4481, 0.8518, 0.3948, 0.8673, 0.4123, 0.8464, 0.3931, 0.8817, 0.4731, 0.8848, 0.4158, 0.9007, 0.4158, 0.9007, 0.4731, 0.8848, 0.4544, 0.9075, 0.3877, 0.959, 0.3931, 0.8817, 0.4108, 0.9364, 0.4108, 0.9364, 0.3931, 0.8817, 0.4158, 0.9007, 0.4931, 0.9739, 0.3877, 0.959, 0.4547, 0.9466, 0.4547, 0.9466, 0.3877, 0.959, 0.4108, 0.9364, 0.5237, 0.9999, 0.4656, 0.7857, 0.562, 0.9891, 0.562, 0.9891, 0.4656, 0.7857, 0.483, 0.7619, 0.3291, 0.7716, 0.2326, 0.9566, 0.3175, 0.7536, 0.3175, 0.7536, 0.2326, 0.9566, 0.2111, 0.9452, 0.3775, 0.8715, 0.3105, 0.8494, 0.3615, 0.8481, 0.3615, 0.8481, 0.3105, 0.8494, 0.3301, 0.8352, 0.3899, 0.7944, 0.3775, 0.8715, 0.374, 0.8085, 0.374, 0.8085, 0.3775, 0.8715, 0.3615, 0.8481, 0.3367, 0.784, 0.3899, 0.7944, 0.3469, 0.8004, 0.3469, 0.8004, 0.3899, 0.7944, 0.374, 0.8085, 0.3749, 0.8851, 0.3614, 0.9551, 0.3518, 0.9008, 0.3518, 0.9008, 0.3614, 0.9551, 0.3419, 0.932, 0.3047, 0.863, 0.3749, 0.8851, 0.3196, 0.8858, 0.3196, 0.8858, 0.3749, 0.8851, 0.3518, 0.9008, 0.2697, 0.9415, 0.3047, 0.863, 0.3041, 0.9183, 0.3041, 0.9183, 0.3047, 0.863, 0.3196, 0.8858, 0.4731, 0.8848, 0.4931, 0.9739, 0.4544, 0.9075, 0.4544, 0.9075, 0.4931, 0.9739, 0.4547, 0.9466, 0.4656, 0.7857, 0.3291, 0.7716, 0.483, 0.7619, 0.483, 0.7619, 0.3291, 0.7716, 0.3175, 0.7536, 0.3105, 0.8494, 0.3367, 0.784, 0.3301, 0.8352, 0.3301, 0.8352, 0.3367, 0.784, 0.3469, 0.8004, 0.3614, 0.9551, 0.2697, 0.9415, 0.3419, 0.932, 0.3419, 0.932, 0.2697, 0.9415, 0.3041, 0.9183, 0.4577, 0.7959, 0.47, 0.8688, 0.4466, 0.8116, 0.4466, 0.8116, 0.47, 0.8688, 0.4481, 0.8518, 0.3899, 0.7944, 0.3367, 0.784, 0.3291, 0.7716, 0.3291, 0.7716, 0.3367, 0.784, 0.3105, 0.8494, 0.3047, 0.863, 0.2697, 0.9415, 0.2326, 0.9566, 0.2326, 0.9566, 0.2697, 0.9415, 0.3614, 0.9551, 0.3877, 0.959, 0.4931, 0.9739, 0.5237, 0.9999, 0.5237, 0.9999, 0.4931, 0.9739, 0.4731, 0.8848, 0.5237, 0.9999, 0.4731, 0.8848, 0.4656, 0.7857, 0.3749, 0.8851, 0.4066, 0.7953, 0.3614, 0.9551, 0.3614, 0.9551, 0.4066, 0.7953, 0.3948, 0.8673, 0.3291, 0.7716, 0.4656, 0.7857, 0.3899, 0.7944, 0.3899, 0.7944, 0.4656, 0.7857, 0.4066, 0.7953, 0.3899, 0.7944, 0.4066, 0.7953, 0.3775, 0.8715, 0.3775, 0.8715, 0.4066, 0.7953, 0.3749, 0.8851, 0.3775, 0.8715, 0.3749, 0.8851, 0.3105, 0.8494, 0.3105, 0.8494, 0.3749, 0.8851, 0.3047, 0.863, 0.3105, 0.8494, 0.3047, 0.863, 0.3291, 0.7716, 0.3291, 0.7716, 0.3047, 0.863, 0.2326, 0.9566, 0.5237, 0.9999, 0.2326, 0.9566, 0.3877, 0.959, 0.3877, 0.959, 0.2326, 0.9566, 0.3614, 0.9551, 0.3877, 0.959, 0.3614, 0.9551, 0.3931, 0.8817, 0.3931, 0.8817, 0.3614, 0.9551, 0.3948, 0.8673, 0.3931, 0.8817, 0.3948, 0.8673, 0.4731, 0.8848, 0.4731, 0.8848, 0.3948, 0.8673, 0.47, 0.8688, 0.4731, 0.8848, 0.47, 0.8688, 0.4656, 0.7857, 0.4656, 0.7857, 0.47, 0.8688, 0.4577, 0.7959, 0.4656, 0.7857, 0.4577, 0.7959, 0.4066, 0.7953, 0.4481, 0.8518, 0.4123, 0.8464, 0.4466, 0.8116, 0.4466, 0.8116, 0.4123, 0.8464, 0.4193, 0.8076, 0.3419, 0.932, 0.3041, 0.9183, 0.3518, 0.9008, 0.3518, 0.9008, 0.3041, 0.9183, 0.3196, 0.8858, 0.3301, 0.8352, 0.3469, 0.8004, 0.3615, 0.8481, 0.3615, 0.8481, 0.3469, 0.8004, 0.374, 0.8085, 0.4547, 0.9466, 0.4108, 0.9364, 0.4544, 0.9075, 0.4544, 0.9075, 0.4108, 0.9364, 0.4158, 0.9007, 0.0, 0.0, 0.0, 0.0, 0.0, 0.0, 0.0, 0.0, 0.0, 0.0, 0.0, 0.0, 0.0, 0.0, 0.0, 0.0, 0.0, 0.0, 0.0, 0.0, 0.0, 0.0, 0.0, 0.0, 0.0, 0.0, 0.0, 0.0, 0.0, 0.0, 0.0, 0.0, 0.0, 0.0, 0.0, 0.0, 0.0, 0.0, 0.0, 0.0, 0.0, 0.0, 0.0, 0.0, 0.0, 0.0, 0.0, 0.0, 0.0, 0.0, 0.0, 0.0, 0.0, 0.0, 0.0, 0.0, 0.0, 0.0, 0.0, 0.0, 0.0, 0.0, 0.0, 0.0, 0.0, 0.0, 0.0, 0.0, 0.0, 0.0, 0.0, 0.0, 0.0, 0.0, 0.0, 0.0, 0.0, 0.0, 0.0, 0.0, 0.0, 0.0, 0.0, 0.0, 0.0, 0.0, 0.0, 0.0, 0.0, 0.0, 0.0, 0.0, 0.0, 0.0, 0.0, 0.0, 0.0, 0.0, 0.0, 0.0, 0.0, 0.0, 0.0, 0.0, 0.0, 0.0, 0.0, 0.0, 0.0, 0.0, 0.0, 0.0, 0.0, 0.0, 0.0, 0.0, 0.0, 0.0, 0.0, 0.0, 0.0, 0.0, 0.0, 0.0, 0.0, 0.0, 0.0, 0.0, 0.0, 0.0, 0.0, 0.0, 0.0, 0.0, 0.0, 0.0, 0.0, 0.0, 0.0, 0.0, 0.0, 0.0, 0.0, 0.0, 0.0, 0.0, 0.0, 0.0, 0.0, 0.0, 0.0, 0.0, 0.0, 0.0, 0.0, 0.0, 0.0, 0.0, 0.0, 0.0, 0.0, 0.0, 0.0, 0.0, 0.0, 0.0, 0.0, 0.0, 0.0, 0.0, 0.0, 0.0, 0.0, 0.0, 0.0, 0.0, 0.0, 0.0, 0.0, 0.0, 0.0, 0.0, 0.0, 0.0, 0.0, 0.0, 0.0, 0.0, 0.0, 0.0, 0.0, 0.0, 0.0, 0.0, 0.0, 0.0, 0.0, 0.0, 0.0, 0.0, 0.0, 0.0, 0.0, 0.0, 0.0, 0.0, 0.0, 0.0, 0.0, 0.0, 0.0, 0.0, 0.0, 0.0, 0.0, 0.0, 0.0, 0.0, 0.0, 0.0, 0.0, 0.0, 0.0, 0.0, 0.0, 0.0, 0.0, 0.0, 0.0, 0.0, 0.0, 0.0, 0.0, 0.0, 0.0, 0.0, 0.0, 0.0, 0.0, 0.0, 0.0, 0.0, 0.0, 0.0, 0.0, 0.0, 0.0, 0.0, 0.0, 0.0, 0.0, 0.0, 0.0, 0.0, 0.0, 0.0, 0.0, 0.0, 0.0, 0.0, 0.0, 0.0, 0.0, 0.0, 0.0, 0.0, 0.0, 0.0, 0.0, 0.0, 0.0, 0.0, 0.0, 0.0, 0.0, 0.0, 0.0, 0.0, 0.0, 0.0, 0.0, 0.0, 0.0, 0.0, 0.0, 0.0, 0.0, 0.0, 0.0, 0.0, 0.0, 0.0, 0.0, 0.0, 0.0, 0.0, 0.0, 0.0, 0.0, 0.0, 0.0, 0.0, 0.0, 0.0, 0.0, 0.0, 0.6495, 0.9457, 0.0001114, 0.9457, 0.6495, 0.9049, 0.6495, 0.9049, 0.0001114, 0.9457, 0.0001114, 0.9049, 0.0, 0.0, 0.0, 0.0, 0.0, 0.0, 0.0, 0.0, 0.0, 0.0, 0.0, 0.0, 0.0, 0.0, 0.0, 0.0, 0.0, 0.0, 0.0, 0.0, 0.0, 0.0, 0.0, 0.0, 0.0, 0.0, 0.0, 0.0, 0.0, 0.0, 0.0, 0.0, 0.0, 0.0, 0.0, 0.0, 0.0, 0.0, 0.0, 0.0, 0.0, 0.0, 0.0, 0.0, 0.0, 0.0, 0.0, 0.0, 0.0, 0.0, 0.0, 0.0, 0.0, 0.0, 0.0, 0.0, 0.0, 0.0, 0.0, 0.0, 0.0, 0.0, 0.0, 0.0, 0.0, 0.0, 0.0, 0.0, 0.0, 0.0, 0.0, 0.0, 0.0, 0.0, 0.0, 0.0, 0.0, 0.0, 0.0, 0.0, 0.0, 0.0, 0.0, 0.0, 0.0, 0.0, 0.0, 0.0, 0.0, 0.0, 0.0, 0.0, 0.0, 0.0, 0.0, 0.0, 0.0, 0.0, 0.0, 0.0, 0.0, 0.0, 0.0, 0.0, 0.0, 0.0, 0.0, 0.0, 0.0, 0.0, 0.0, 0.0, 0.0, 0.0, 0.0, 0.0, 0.0, 0.0, 0.0, 0.0, 0.0, 0.0, 0.0, 0.0, 0.0, 0.0, 0.0, 0.0, 0.0, 0.0, 0.0, 0.0, 0.0, 0.0, 0.0, 0.0, 0.0, 0.0, 0.0, 0.0, 0.0, 0.0, 0.0, 0.0, 0.0, 0.0, 0.0, 0.0, 0.0, 0.0, 0.0, 0.0, 0.0, 0.0, 0.0, 0.0, 0.0, 0.0, 0.0, 0.0, 0.0, 0.0, 0.0, 0.0, 0.0, 0.0, 0.0, 0.0, 0.0, 0.0, 0.0, 0.0, 0.0, 0.0, 0.0, 0.0, 0.0, 0.0, 0.0, 0.0, 0.0, 0.0, 0.0, 0.0, 0.0, 0.0, 0.0, 0.0, 0.0, 0.0, 0.0, 0.0, 0.0, 0.0, 0.0, 0.0, 0.0, 0.0, 0.0, 0.0, 0.0, 0.0, 0.0, 0.0, 0.0, 0.0, 0.0, 0.0, 0.0, 0.0, 0.0, 0.0, 0.0, 0.0, 0.0, 0.0, 0.0, 0.0, 0.0, 0.0, 0.0, 0.0, 0.0, 0.0, 0.0, 0.0, 0.0, 0.0, 0.0, 0.0, 0.0, 0.0, 0.0, 0.0, 0.0, 0.0, 0.0, 0.0, 0.0, 0.0, 0.0, 0.0, 0.0, 0.0, 0.0, 0.0, 0.0, 0.0, 0.0, 0.0, 0.0, 0.0, 0.0, 0.0, 0.0, 0.0, 0.0, 0.0, 0.0, 0.0, 0.0, 0.0, 0.0, 0.0, 0.0, 0.0, 0.0, 0.0, 0.0, 0.0, 0.0, 0.0, 0.0, 0.0, 0.0, 0.0, 0.0, 0.0, 0.0, 0.0, 0.0, 0.0, 0.0, 0.0, 0.0, 0.0, 0.0, 0.0, 0.0, 0.0, 0.0, 0.0, 0.0, 0.0, 0.9992, 0.4279, 0.8419, 0.4411, 0.8397, 0.4171, 0.9992, 0.4279, 0.8397, 0.4171, 0.9942, 0.3837, 0.9942, 0.3837, 0.8397, 0.4171, 0.8349, 0.393, 0.9942, 0.3837, 0.8349, 0.393, 0.9821, 0.3299, 0.9821, 0.3299, 0.8349, 0.393, 0.8294, 0.3744, 0.9821, 0.3299, 0.8294, 0.3744, 0.8228, 0.3572, 0.9821, 0.3299, 0.8228, 0.3572, 0.9705, 0.2956, 0.9705, 0.2956, 0.8228, 0.3572, 0.8133, 0.3373, 0.9705, 0.2956, 0.8133, 0.3373, 0.9528, 0.2566, 0.9528, 0.2566, 0.8133, 0.3373, 0.8023, 0.3181, 0.9528, 0.2566, 0.8023, 0.3181, 0.93, 0.2167, 0.93, 0.2167, 0.8023, 0.3181, 0.7931, 0.3044, 0.93, 0.2167, 0.7931, 0.3044, 0.7831, 0.2912, 0.93, 0.2167, 0.7831, 0.2912, 0.9054, 0.1824, 0.9054, 0.1824, 0.7831, 0.2912, 0.7715, 0.2776, 0.7756, 0.8346, 0.6983, 0.6859, 0.804, 0.8163, 0.804, 0.8163, 0.6983, 0.6859, 0.7166, 0.6741, 0.804, 0.8163, 0.7166, 0.6741, 0.8294, 0.7972, 0.8294, 0.7972, 0.7166, 0.6741, 0.7359, 0.6596, 0.8294, 0.7972, 0.7359, 0.6596, 0.8624, 0.7679, 0.8624, 0.7679, 0.7359, 0.6596, 0.7554, 0.6422, 0.8624, 0.7679, 0.7554, 0.6422, 0.8909, 0.7378, 0.8909, 0.7378, 0.7554, 0.6422, 0.7736, 0.623, 0.8909, 0.7378, 0.7736, 0.623, 0.9118, 0.7118, 0.9118, 0.7118, 0.7736, 0.623, 0.787, 0.6064, 0.9118, 0.7118, 0.787, 0.6064, 0.9297, 0.686, 0.9297, 0.686, 0.787, 0.6064, 0.7978, 0.591, 0.9297, 0.686, 0.7978, 0.591, 0.9474, 0.6558, 0.9474, 0.6558, 0.7978, 0.591, 0.807, 0.576, 0.9474, 0.6558, 0.807, 0.576, 0.817, 0.5565, 0.9474, 0.6558, 0.817, 0.5565, 0.9613, 0.6278, 0.9613, 0.6278, 0.817, 0.5565, 0.9743, 0.5952, 0.9743, 0.5952, 0.817, 0.5565, 0.8265, 0.5338, 0.9743, 0.5952, 0.8265, 0.5338, 0.9871, 0.5533, 0.9871, 0.5533, 0.8265, 0.5338, 0.8323, 0.5163, 0.9871, 0.5533, 0.8323, 0.5163, 0.8373, 0.4958, 0.9871, 0.5533, 0.8373, 0.4958, 0.9947, 0.5156, 0.9947, 0.5156, 0.8373, 0.4958, 0.8412, 0.468, 0.9947, 0.5156, 0.8412, 0.468, 0.9992, 0.4694, 0.9992, 0.4694, 0.8412, 0.468, 0.8419, 0.4411, 0.9992, 0.4694, 0.8419, 0.4411, 0.9992, 0.4279, 0.3118, 0.8597, 0.385, 0.6893, 0.4034, 0.6989, 0.3118, 0.8597, 0.4034, 0.6989, 0.3484, 0.8744, 0.3484, 0.8744, 0.4034, 0.6989, 0.4211, 0.7068, 0.3484, 0.8744, 0.4211, 0.7068, 0.4416, 0.7142, 0.3484, 0.8744, 0.4416, 0.7142, 0.3934, 0.8882, 0.3934, 0.8882, 0.4416, 0.7142, 0.4661, 0.7211, 0.3934, 0.8882, 0.4661, 0.7211, 0.4348, 0.8972, 0.4348, 0.8972, 0.4661, 0.7211, 0.4885, 0.7256, 0.4348, 0.8972, 0.4885, 0.7256, 0.4818, 0.9029, 0.4818, 0.9029, 0.4885, 0.7256, 0.5128, 0.7285, 0.4818, 0.9029, 0.5128, 0.7285, 0.5296, 0.9044, 0.5296, 0.9044, 0.5128, 0.7285, 0.5412, 0.7296, 0.5296, 0.9044, 0.5412, 0.7296, 0.5666, 0.9025, 0.5666, 0.9025, 0.5412, 0.7296, 0.5611, 0.7289, 0.5666, 0.9025, 0.5611, 0.7289, 0.6054, 0.8973, 0.6054, 0.8973, 0.5611, 0.7289, 0.5846, 0.7262, 0.6054, 0.8973, 0.5846, 0.7262, 0.6601, 0.8847, 0.6601, 0.8847, 0.5846, 0.7262, 0.6101, 0.7213, 0.6601, 0.8847, 0.6101, 0.7213, 0.6315, 0.7155, 0.6601, 0.8847, 0.6315, 0.7155, 0.7115, 0.8668, 0.7115, 0.8668, 0.6315, 0.7155, 0.6545, 0.7074, 0.7115, 0.8668, 0.6545, 0.7074, 0.746, 0.8511, 0.746, 0.8511, 0.6545, 0.7074, 0.6791, 0.6963, 0.746, 0.8511, 0.6791, 0.6963, 0.7756, 0.8346, 0.7756, 0.8346, 0.6791, 0.6963, 0.6983, 0.6859, 0.02683, 0.3569, 0.2447, 0.4028, 0.2403, 0.431, 0.02683, 0.3569, 0.2403, 0.431, 0.01241, 0.4025, 0.01241, 0.4025, 0.2403, 0.431, 0.002864, 0.4453, 0.002864, 0.4453, 0.2403, 0.431, 0.2395, 0.4666, 0.002864, 0.4453, 0.2395, 0.4666, 0.01036, 0.5011, 0.01036, 0.5011, 0.2395, 0.4666, 0.2424, 0.4935, 0.01036, 0.5011, 0.2424, 0.4935, 0.03472, 0.5723, 0.03472, 0.5723, 0.2424, 0.4935, 0.2479, 0.5177, 0.03472, 0.5723, 0.2479, 0.5177, 0.2561, 0.5424, 0.03472, 0.5723, 0.2561, 0.5424, 0.05815, 0.6222, 0.05815, 0.6222, 0.2561, 0.5424, 0.268, 0.5685, 0.05815, 0.6222, 0.268, 0.5685, 0.08182, 0.6621, 0.08182, 0.6621, 0.268, 0.5685, 0.108, 0.699, 0.108, 0.699, 0.268, 0.5685, 0.2823, 0.5932, 0.108, 0.699, 0.2823, 0.5932, 0.1332, 0.7293, 0.1332, 0.7293, 0.2823, 0.5932, 0.2972, 0.614, 0.1332, 0.7293, 0.2972, 0.614, 0.1585, 0.7556, 0.1585, 0.7556, 0.2972, 0.614, 0.3186, 0.6382, 0.1585, 0.7556, 0.3186, 0.6382, 0.1935, 0.7866, 0.1935, 0.7866, 0.3186, 0.6382, 0.3456, 0.6625, 0.1935, 0.7866, 0.3456, 0.6625, 0.2302, 0.8142, 0.2302, 0.8142, 0.3456, 0.6625, 0.27, 0.8386, 0.27, 0.8386, 0.3456, 0.6625, 0.3672, 0.6783, 0.27, 0.8386, 0.3672, 0.6783, 0.385, 0.6893, 0.27, 0.8386, 0.385, 0.6893, 0.3118, 0.8597, 0.4864, 0.1811, 0.4168, 0.01164, 0.4721, 0.002893, 0.4864, 0.1811, 0.4721, 0.002893, 0.5201, 0.1771, 0.5201, 0.1771, 0.4721, 0.002893, 0.5146, 0.0002615, 0.5201, 0.1771, 0.5146, 0.0002615, 0.5522, 0.001098, 0.5201, 0.1771, 0.5522, 0.001098, 0.5496, 0.1765, 0.5496, 0.1765, 0.5522, 0.001098, 0.5932, 0.005129, 0.5496, 0.1765, 0.5932, 0.005129, 0.571, 0.1778, 0.571, 0.1778, 0.5932, 0.005129, 0.5908, 0.1804, 0.5908, 0.1804, 0.5932, 0.005129, 0.6367, 0.0133, 0.5908, 0.1804, 0.6367, 0.0133, 0.6128, 0.1848, 0.6128, 0.1848, 0.6367, 0.0133, 0.6764, 0.02415, 0.6128, 0.1848, 0.6764, 0.02415, 0.6308, 0.1896, 0.6308, 0.1896, 0.6764, 0.02415, 0.7142, 0.03822, 0.6308, 0.1896, 0.7142, 0.03822, 0.6496, 0.1958, 0.6496, 0.1958, 0.7142, 0.03822, 0.6679, 0.2032, 0.6679, 0.2032, 0.7142, 0.03822, 0.7574, 0.05857, 0.6679, 0.2032, 0.7574, 0.05857, 0.6856, 0.2117, 0.6856, 0.2117, 0.7574, 0.05857, 0.7869, 0.07573, 0.6856, 0.2117, 0.7869, 0.07573, 0.7026, 0.2212, 0.7026, 0.2212, 0.7869, 0.07573, 0.8135, 0.09381, 0.7026, 0.2212, 0.8135, 0.09381, 0.719, 0.2318, 0.719, 0.2318, 0.8135, 0.09381, 0.8442, 0.1183, 0.719, 0.2318, 0.8442, 0.1183, 0.7365, 0.2448, 0.7365, 0.2448, 0.8442, 0.1183, 0.7556, 0.2615, 0.7556, 0.2615, 0.8442, 0.1183, 0.877, 0.1495, 0.7556, 0.2615, 0.877, 0.1495, 0.7715, 0.2776, 0.7715, 0.2776, 0.877, 0.1495, 0.9054, 0.1824, 0.2447, 0.4028, 0.02683, 0.3569, 0.2496, 0.3842, 0.2496, 0.3842, 0.02683, 0.3569, 0.04324, 0.3163, 0.2496, 0.3842, 0.04324, 0.3163, 0.2569, 0.3634, 0.2569, 0.3634, 0.04324, 0.3163, 0.06653, 0.2709, 0.2569, 0.3634, 0.06653, 0.2709, 0.2657, 0.3433, 0.2657, 0.3433, 0.06653, 0.2709, 0.09431, 0.2267, 0.2657, 0.3433, 0.09431, 0.2267, 0.2769, 0.323, 0.2769, 0.323, 0.09431, 0.2267, 0.1289, 0.1828, 0.2769, 0.323, 0.1289, 0.1828, 0.2911, 0.3014, 0.2911, 0.3014, 0.1289, 0.1828, 0.3062, 0.2824, 0.3062, 0.2824, 0.1289, 0.1828, 0.1801, 0.1311, 0.3062, 0.2824, 0.1801, 0.1311, 0.3217, 0.2657, 0.3217, 0.2657, 0.1801, 0.1311, 0.3364, 0.2521, 0.3364, 0.2521, 0.1801, 0.1311, 0.2342, 0.08942, 0.3364, 0.2521, 0.2342, 0.08942, 0.358, 0.2351, 0.358, 0.2351, 0.2342, 0.08942, 0.2786, 0.06224, 0.358, 0.2351, 0.2786, 0.06224, 0.3791, 0.221, 0.3791, 0.221, 0.2786, 0.06224, 0.3109, 0.04628, 0.3791, 0.221, 0.3109, 0.04628, 0.3951, 0.212, 0.3951, 0.212, 0.3109, 0.04628, 0.4151, 0.2025, 0.4151, 0.2025, 0.3109, 0.04628, 0.358, 0.02786, 0.4151, 0.2025, 0.358, 0.02786, 0.4393, 0.1931, 0.4393, 0.1931, 0.358, 0.02786, 0.4168, 0.01164, 0.4393, 0.1931, 0.4168, 0.01164, 0.4602, 0.1868, 0.4602, 0.1868, 0.4168, 0.01164, 0.4864, 0.1811, 0.0, 0.0, 0.0, 0.0, 0.0, 0.0, 0.0, 0.0, 0.0, 0.0, 0.0, 0.0, 0.0, 0.0, 0.0, 0.0, 0.0, 0.0, 0.0, 0.0, 0.0, 0.0, 0.0, 0.0, 0.0, 0.0, 0.0, 0.0, 0.0, 0.0, 0.0, 0.0, 0.0, 0.0, 0.0, 0.0, 0.0, 0.0, 0.0, 0.0, 0.0, 0.0, 0.0, 0.0, 0.0, 0.0, 0.0, 0.0, 0.0, 0.0, 0.0, 0.0, 0.0, 0.0, 0.0, 0.0, 0.0, 0.0, 0.0, 0.0, 0.0, 0.0, 0.0, 0.0, 0.0, 0.0, 0.0, 0.0, 0.0, 0.0, 0.0, 0.0, 0.0, 0.0, 0.0, 0.0, 0.0, 0.0, 0.0, 0.0, 0.0, 0.0, 0.0, 0.0, 0.0, 0.0, 0.0, 0.0, 0.0, 0.0, 0.0, 0.0, 0.0, 0.0, 0.0, 0.0, 0.0, 0.0, 0.0, 0.0, 0.0, 0.0, 0.0, 0.0, 0.0, 0.0, 0.0, 0.0, 0.0, 0.0, 0.0, 0.0, 0.0, 0.0, 0.0, 0.0, 0.0, 0.0, 0.0, 0.0, 0.0, 0.0, 0.0, 0.0, 0.0, 0.0, 0.0, 0.0, 0.0, 0.0, 0.0, 0.0, 0.0, 0.0, 0.0, 0.0, 0.0, 0.0, 0.0, 0.0, 0.0, 0.0, 0.0, 0.0, 0.0, 0.0, 0.0, 0.0, 0.0, 0.0, 0.0, 0.0, 0.0, 0.0, 0.0, 0.0, 0.0, 0.0, 0.0, 0.0, 0.0, 0.0, 0.0, 0.0, 0.0, 0.0, 0.0, 0.0, 0.0, 0.0, 0.0, 0.0, 0.0, 0.0, 0.0, 0.0, 0.0, 0.0, 0.0, 0.0, 0.0, 0.0, 0.0, 0.0, 0.0, 0.0, 0.0, 0.0, 0.0, 0.0, 0.0, 0.0, 0.0, 0.0, 0.0, 0.0, 0.0, 0.0, 0.0, 0.0, 0.0, 0.0, 0.0, 0.0, 0.0, 0.0, 0.0, 0.0, 0.0, 0.0, 0.0, 0.0, 0.0, 0.0, 0.0, 0.0, 0.0, 0.0, 0.0, 0.0, 0.0, 0.0, 0.0, 0.0, 0.0, 0.0, 0.0, 0.0, 0.0, 0.0, 0.0, 0.0, 0.0, 0.0, 0.0, 0.0, 0.0, 0.0, 0.0, 0.0, 0.0, 0.0, 0.0, 0.0, 0.0, 0.0, 0.0, 0.0, 0.0, 0.0, 0.0, 0.0, 0.0, 0.0, 0.0, 0.0, 0.0, 0.0, 0.0, 0.0, 0.0, 0.0, 0.0, 0.0, 0.0, 0.0, 0.0, 0.0, 0.0, 0.0, 0.0, 0.0, 0.0, 0.0, 0.0, 0.0, 0.0, 0.0, 0.0, 0.0, 0.0, 0.0, 0.0, 0.0, 0.0, 0.0, 0.0, 0.0, 0.0, 0.0, 0.0, 0.0, 0.0, 0.0, 0.0, 0.0, 0.0, 0.0, 0.0, 0.0, 0.0, 0.0, 0.0, 0.0, 0.0, 0.0, 0.0, 0.0, 0.0, 0.0, 0.0, 0.0, 0.0, 0.0, 0.0, 0.0, 0.0, 0.0, 0.0, 0.0, 0.0, 0.0, 0.0, 0.0, 0.0, 0.0, 0.0, 0.0, 0.0, 0.0, 0.0, 0.0, 0.0, 0.0, 0.0, 0.0, 0.0, 0.0, 0.0, 0.0, 0.0, 0.0, 0.0, 0.0, 0.0, 0.0, 0.0, 0.0, 0.0, 0.0, 0.0, 0.0, 0.0, 0.0, 0.0, 0.0, 0.0, 0.0, 0.0, 0.0, 0.0, 0.0, 0.0, 0.0, 0.0, 0.0, 0.0, 0.0, 0.0, 0.0, 0.0, 0.0, 0.0, 0.0, 0.0, 0.0, 0.0, 0.0, 0.0, 0.0, 0.0, 0.0, 0.0, 0.0, 0.2395, 0.4666, 0.3635, 0.4637, 0.2424, 0.4935, 0.2424, 0.4935, 0.3635, 0.4637, 0.3665, 0.4847, 0.2424, 0.4935, 0.3665, 0.4847, 0.2479, 0.5177, 0.2479, 0.5177, 0.3665, 0.4847, 0.3716, 0.5037, 0.2479, 0.5177, 0.3716, 0.5037, 0.2561, 0.5424, 0.2561, 0.5424, 0.3716, 0.5037, 0.3793, 0.5218, 0.2561, 0.5424, 0.3793, 0.5218, 0.268, 0.5685, 0.268, 0.5685, 0.3793, 0.5218, 0.2823, 0.5932, 0.2823, 0.5932, 0.3793, 0.5218, 0.3935, 0.5453, 0.2823, 0.5932, 0.3935, 0.5453, 0.2972, 0.614, 0.2972, 0.614, 0.3935, 0.5453, 0.3186, 0.6382, 0.3186, 0.6382, 0.3935, 0.5453, 0.4111, 0.5661, 0.3186, 0.6382, 0.4111, 0.5661, 0.3456, 0.6625, 0.4151, 0.2025, 0.463, 0.3049, 0.3951, 0.212, 0.3951, 0.212, 0.463, 0.3049, 0.444, 0.3153, 0.3951, 0.212, 0.444, 0.3153, 0.3791, 0.221, 0.3791, 0.221, 0.444, 0.3153, 0.358, 0.2351, 0.358, 0.2351, 0.444, 0.3153, 0.4244, 0.3294, 0.358, 0.2351, 0.4244, 0.3294, 0.3364, 0.2521, 0.3364, 0.2521, 0.4244, 0.3294, 0.4069, 0.3459, 0.3364, 0.2521, 0.4069, 0.3459, 0.3217, 0.2657, 0.3217, 0.2657, 0.4069, 0.3459, 0.3062, 0.2824, 0.3062, 0.2824, 0.4069, 0.3459, 0.3909, 0.3663, 0.3062, 0.2824, 0.3909, 0.3663, 0.2911, 0.3014, 0.2911, 0.3014, 0.3909, 0.3663, 0.2769, 0.323, 0.2769, 0.323, 0.3909, 0.3663, 0.3759, 0.3937, 0.2769, 0.323, 0.3759, 0.3937, 0.2657, 0.3433, 0.2657, 0.3433, 0.3759, 0.3937, 0.2569, 0.3634, 0.2569, 0.3634, 0.3759, 0.3937, 0.3668, 0.4218, 0.2569, 0.3634, 0.3668, 0.4218, 0.2496, 0.3842, 0.2496, 0.3842, 0.3668, 0.4218, 0.2447, 0.4028, 0.2447, 0.4028, 0.3668, 0.4218, 0.2403, 0.431, 0.2403, 0.431, 0.3668, 0.4218, 0.3634, 0.4457, 0.2403, 0.431, 0.3634, 0.4457, 0.2395, 0.4666, 0.2395, 0.4666, 0.3634, 0.4457, 0.3635, 0.4637, 0.719, 0.2318, 0.6656, 0.3218, 0.6469, 0.3109, 0.719, 0.2318, 0.6469, 0.3109, 0.7026, 0.2212, 0.7026, 0.2212, 0.6469, 0.3109, 0.6856, 0.2117, 0.6856, 0.2117, 0.6469, 0.3109, 0.6252, 0.3007, 0.6856, 0.2117, 0.6252, 0.3007, 0.6679, 0.2032, 0.6679, 0.2032, 0.6252, 0.3007, 0.6496, 0.1958, 0.6496, 0.1958, 0.6252, 0.3007, 0.5979, 0.2922, 0.6496, 0.1958, 0.5979, 0.2922, 0.6308, 0.1896, 0.6308, 0.1896, 0.5979, 0.2922, 0.6128, 0.1848, 0.6128, 0.1848, 0.5979, 0.2922, 0.5908, 0.1804, 0.5908, 0.1804, 0.5979, 0.2922, 0.564, 0.2867, 0.5908, 0.1804, 0.564, 0.2867, 0.571, 0.1778, 0.571, 0.1778, 0.564, 0.2867, 0.5496, 0.1765, 0.5496, 0.1765, 0.564, 0.2867, 0.5368, 0.2862, 0.5496, 0.1765, 0.5368, 0.2862, 0.5201, 0.1771, 0.5201, 0.1771, 0.5368, 0.2862, 0.5184, 0.288, 0.5201, 0.1771, 0.5184, 0.288, 0.4864, 0.1811, 0.4864, 0.1811, 0.5184, 0.288, 0.4994, 0.2919, 0.4864, 0.1811, 0.4994, 0.2919, 0.4602, 0.1868, 0.4602, 0.1868, 0.4994, 0.2919, 0.4801, 0.2977, 0.4602, 0.1868, 0.4801, 0.2977, 0.4393, 0.1931, 0.4393, 0.1931, 0.4801, 0.2977, 0.4151, 0.2025, 0.4151, 0.2025, 0.4801, 0.2977, 0.463, 0.3049, 0.8373, 0.4958, 0.7438, 0.4879, 0.754, 0.4645, 0.8373, 0.4958, 0.754, 0.4645, 0.8412, 0.468, 0.8412, 0.468, 0.754, 0.4645, 0.7602, 0.4459, 0.8412, 0.468, 0.7602, 0.4459, 0.8419, 0.4411, 0.8419, 0.4411, 0.7602, 0.4459, 0.8397, 0.4171, 0.8397, 0.4171, 0.7602, 0.4459, 0.7552, 0.426, 0.8397, 0.4171, 0.7552, 0.426, 0.8349, 0.393, 0.8349, 0.393, 0.7552, 0.426, 0.7456, 0.4085, 0.8349, 0.393, 0.7456, 0.4085, 0.8294, 0.3744, 0.8294, 0.3744, 0.7456, 0.4085, 0.7351, 0.3918, 0.8294, 0.3744, 0.7351, 0.3918, 0.8228, 0.3572, 0.8228, 0.3572, 0.7351, 0.3918, 0.8133, 0.3373, 0.8133, 0.3373, 0.7351, 0.3918, 0.7234, 0.3756, 0.8133, 0.3373, 0.7234, 0.3756, 0.8023, 0.3181, 0.8023, 0.3181, 0.7234, 0.3756, 0.7112, 0.3612, 0.8023, 0.3181, 0.7112, 0.3612, 0.7931, 0.3044, 0.7931, 0.3044, 0.7112, 0.3612, 0.7831, 0.2912, 0.7831, 0.2912, 0.7112, 0.3612, 0.6974, 0.3471, 0.7831, 0.2912, 0.6974, 0.3471, 0.7715, 0.2776, 0.7715, 0.2776, 0.6974, 0.3471, 0.7556, 0.2615, 0.7556, 0.2615, 0.6974, 0.3471, 0.6811, 0.3331, 0.7556, 0.2615, 0.6811, 0.3331, 0.7365, 0.2448, 0.7365, 0.2448, 0.6811, 0.3331, 0.6656, 0.3218, 0.7365, 0.2448, 0.6656, 0.3218, 0.719, 0.2318, 0.6184, 0.6073, 0.6545, 0.7074, 0.6315, 0.7155, 0.6184, 0.6073, 0.6315, 0.7155, 0.5956, 0.6145, 0.5956, 0.6145, 0.6315, 0.7155, 0.6101, 0.7213, 0.5956, 0.6145, 0.6101, 0.7213, 0.5722, 0.619, 0.5722, 0.619, 0.6101, 0.7213, 0.5846, 0.7262, 0.5722, 0.619, 0.5846, 0.7262, 0.5611, 0.7289, 0.5722, 0.619, 0.5611, 0.7289, 0.5491, 0.6207, 0.5491, 0.6207, 0.5611, 0.7289, 0.5412, 0.7296, 0.5491, 0.6207, 0.5412, 0.7296, 0.526, 0.6197, 0.526, 0.6197, 0.5412, 0.7296, 0.5128, 0.7285, 0.526, 0.6197, 0.5128, 0.7285, 0.4885, 0.7256, 0.526, 0.6197, 0.4885, 0.7256, 0.5, 0.6153, 0.5, 0.6153, 0.4885, 0.7256, 0.4661, 0.7211, 0.5, 0.6153, 0.4661, 0.7211, 0.4416, 0.7142, 0.5, 0.6153, 0.4416, 0.7142, 0.4771, 0.6084, 0.4771, 0.6084, 0.4416, 0.7142, 0.4211, 0.7068, 0.4771, 0.6084, 0.4211, 0.7068, 0.4573, 0.5997, 0.4573, 0.5997, 0.4211, 0.7068, 0.4034, 0.6989, 0.4573, 0.5997, 0.4034, 0.6989, 0.385, 0.6893, 0.4573, 0.5997, 0.385, 0.6893, 0.4333, 0.5848, 0.4333, 0.5848, 0.385, 0.6893, 0.3672, 0.6783, 0.4333, 0.5848, 0.3672, 0.6783, 0.3456, 0.6625, 0.4333, 0.5848, 0.3456, 0.6625, 0.4111, 0.5661, 0.7438, 0.4879, 0.8373, 0.4958, 0.8323, 0.5163, 0.7438, 0.4879, 0.8323, 0.5163, 0.8265, 0.5338, 0.7438, 0.4879, 0.8265, 0.5338, 0.7285, 0.5156, 0.7285, 0.5156, 0.8265, 0.5338, 0.817, 0.5565, 0.7285, 0.5156, 0.817, 0.5565, 0.807, 0.576, 0.7285, 0.5156, 0.807, 0.576, 0.7156, 0.5343, 0.7156, 0.5343, 0.807, 0.576, 0.7978, 0.591, 0.7156, 0.5343, 0.7978, 0.591, 0.7041, 0.5481, 0.7041, 0.5481, 0.7978, 0.591, 0.787, 0.6064, 0.7041, 0.5481, 0.787, 0.6064, 0.7736, 0.623, 0.7041, 0.5481, 0.7736, 0.623, 0.6844, 0.5674, 0.6844, 0.5674, 0.7736, 0.623, 0.7554, 0.6422, 0.6844, 0.5674, 0.7554, 0.6422, 0.7359, 0.6596, 0.6844, 0.5674, 0.7359, 0.6596, 0.6591, 0.5866, 0.6591, 0.5866, 0.7359, 0.6596, 0.7166, 0.6741, 0.6591, 0.5866, 0.7166, 0.6741, 0.6983, 0.6859, 0.6591, 0.5866, 0.6983, 0.6859, 0.6395, 0.5981, 0.6395, 0.5981, 0.6983, 0.6859, 0.6791, 0.6963, 0.6395, 0.5981, 0.6791, 0.6963, 0.6184, 0.6073, 0.6184, 0.6073, 0.6791, 0.6963, 0.6545, 0.7074, 0.5184, 0.288, 0.6395, 0.5981, 0.6184, 0.6073, 0.5184, 0.288, 0.6591, 0.5866, 0.6395, 0.5981, 0.5184, 0.288, 0.6844, 0.5674, 0.6591, 0.5866, 0.5184, 0.288, 0.7041, 0.5481, 0.6844, 0.5674, 0.5184, 0.288, 0.7156, 0.5343, 0.7041, 0.5481, 0.5184, 0.288, 0.7285, 0.5156, 0.7156, 0.5343, 0.5184, 0.288, 0.7438, 0.4879, 0.7285, 0.5156, 0.5184, 0.288, 0.754, 0.4645, 0.7438, 0.4879, 0.5184, 0.288, 0.7602, 0.4459, 0.754, 0.4645, 0.5184, 0.288, 0.7552, 0.426, 0.7602, 0.4459, 0.7456, 0.4085, 0.7552, 0.426, 0.5184, 0.288, 0.5184, 0.288, 0.7351, 0.3918, 0.7456, 0.4085, 0.5184, 0.288, 0.7234, 0.3756, 0.7351, 0.3918, 0.5184, 0.288, 0.7112, 0.3612, 0.7234, 0.3756, 0.5184, 0.288, 0.6974, 0.3471, 0.7112, 0.3612, 0.5184, 0.288, 0.6811, 0.3331, 0.6974, 0.3471, 0.5184, 0.288, 0.6656, 0.3218, 0.6811, 0.3331, 0.5184, 0.288, 0.6469, 0.3109, 0.6656, 0.3218, 0.5184, 0.288, 0.6252, 0.3007, 0.6469, 0.3109, 0.5184, 0.288, 0.5979, 0.2922, 0.6252, 0.3007, 0.564, 0.2867, 0.5979, 0.2922, 0.5184, 0.288, 0.5368, 0.2862, 0.564, 0.2867, 0.5184, 0.288, 0.5184, 0.288, 0.4801, 0.2977, 0.4994, 0.2919, 0.463, 0.3049, 0.4801, 0.2977, 0.5184, 0.288, 0.5184, 0.288, 0.444, 0.3153, 0.463, 0.3049, 0.4244, 0.3294, 0.444, 0.3153, 0.5184, 0.288, 0.5184, 0.288, 0.4069, 0.3459, 0.4244, 0.3294, 0.3909, 0.3663, 0.4069, 0.3459, 0.5184, 0.288, 0.5184, 0.288, 0.3759, 0.3937, 0.3909, 0.3663, 0.3668, 0.4218, 0.3759, 0.3937, 0.5184, 0.288, 0.3634, 0.4457, 0.3668, 0.4218, 0.5184, 0.288, 0.3635, 0.4637, 0.3634, 0.4457, 0.5184, 0.288, 0.5184, 0.288, 0.3665, 0.4847, 0.3635, 0.4637, 0.3716, 0.5037, 0.3665, 0.4847, 0.5184, 0.288, 0.3793, 0.5218, 0.3716, 0.5037, 0.5184, 0.288, 0.5184, 0.288, 0.3935, 0.5453, 0.3793, 0.5218, 0.5184, 0.288, 0.4111, 0.5661, 0.3935, 0.5453, 0.5184, 0.288, 0.4333, 0.5848, 0.4111, 0.5661, 0.4573, 0.5997, 0.4333, 0.5848, 0.5184, 0.288, 0.5184, 0.288, 0.4771, 0.6084, 0.4573, 0.5997, 0.5, 0.6153, 0.4771, 0.6084, 0.5184, 0.288, 0.5184, 0.288, 0.526, 0.6197, 0.5, 0.6153, 0.5491, 0.6207, 0.526, 0.6197, 0.5184, 0.288, 0.5722, 0.619, 0.5491, 0.6207, 0.5184, 0.288, 0.5184, 0.288, 0.5956, 0.6145, 0.5722, 0.619, 0.6184, 0.6073, 0.5956, 0.6145, 0.5184, 0.288])
me_farm.materials.append(mat_material_003)
me_farm.materials.append(mat_material_004)
me_farm.materials.append(mat_material_005)
me_farm.materials.append(mat_material_006)
me_farm.materials.append(mat_material_007)
me_farm.use_remesh_preserve_volume = False
me_farm.use_remesh_preserve_attributes = False
me_farm.use_mirror_vertex_groups = False
me_farm.update()
me_oceanblock = bpy.data.meshes.new('Oceanblock')
me_oceanblock.from_pydata([(-0.9835, 0.6471, 1.812), (-1.943, 0.6471, 0.05681), (-0.9835, -0.3529, 1.812), (-1.943, -0.3529, 0.05681), (1.016, 0.6471, 1.858), (1.016, -0.3529, 1.858), (-0.9835, -0.3529, 1.812), (2.056, 0.6471, 0.1496), (2.056, -0.3529, 0.1496), (1.096, 0.6471, -1.605), (1.096, -0.3529, -1.605), (2.056, -0.3529, 0.1496), (-0.9031, 0.6471, -1.652), (-0.9031, -0.3529, -1.652), (-1.943, -0.3529, 0.05681), (-0.9031, -0.3529, -1.652), (1.096, -0.3529, -1.605)], [], [(0, 1, 2), (2, 1, 3), (4, 0, 5), (5, 0, 6), (7, 4, 8), (8, 4, 5), (9, 7, 10), (10, 7, 11), (12, 9, 13), (13, 9, 10), (1, 12, 14), (14, 12, 15), (4, 7, 0), (0, 7, 9), (0, 9, 1), (1, 9, 12), (15, 16, 14), (14, 16, 8), (14, 8, 6), (6, 8, 5)])
me_oceanblock.materials.append(mat_material_001)
me_oceanblock.materials.append(mat_material_002)
me_oceanblock.use_remesh_preserve_volume = False
me_oceanblock.use_remesh_preserve_attributes = False
me_oceanblock.use_mirror_vertex_groups = False
me_oceanblock.update()

# ---- objects
ob_farm = bpy.data.objects.new('farm', me_farm)
ob_lamp = bpy.data.objects.new('Lamp', light_lamp)
ob_camera = bpy.data.objects.new('Camera', cam_camera)
ob_oceanblock = bpy.data.objects.new('Oceanblock', me_oceanblock)

# ---- transforms, parenting, visibility, modifiers, constraints
ob_farm.location = (-7.194, 5.918, 0.6747)
ob_farm.rotation_euler = (1.571, -0.0, 0.0)
ob_farm.scale = (3.5, 3.5, 3.5)
ob_farm.lineart.crease_threshold = 0.0
ob_lamp.location = (4.076, 1.005, 5.904)
ob_lamp.rotation_euler = (0.6503, 0.05522, 1.866)
ob_lamp.lock_rotations_4d = False
ob_lamp.empty_display_type = 'ARROWS'
ob_lamp.color = (0.0, 0.0, 0.0, 0.0)
ob_lamp.lineart.crease_threshold = 0.0
ob_camera.location = (7.481, -6.508, 5.344)
ob_camera.rotation_euler = (1.109, 0.0, 0.8149)
ob_camera.lock_rotations_4d = False
ob_camera.empty_display_type = 'ARROWS'
ob_camera.color = (0.0, 0.0, 0.0, 0.0)
ob_camera.display_type = 'WIRE'
ob_camera.lineart.crease_threshold = 0.0
ob_oceanblock.location = (-0.2021, 0.2889, -1.529)
ob_oceanblock.rotation_euler = (1.571, -0.0, 6.304)
ob_oceanblock.scale = (3.5, 3.5, 3.5)
ob_oceanblock.lineart.crease_threshold = 0.0

# ---- collection membership
col_collection_1.objects.link(ob_farm)
col_collection_1.objects.link(ob_lamp)
col_collection_1.objects.link(ob_camera)
col_collection_1.objects.link(ob_oceanblock)

# ---- scene / render settings (as saved in the file)
scene.camera = ob_camera
scene.frame_start = 1; scene.frame_end = 250; scene.frame_set(1)
scene.render.engine = 'BLENDER_EEVEE_NEXT'
scene.render.resolution_percentage = 50
scene.render.dither_intensity = 0.0
scene.cycles.use_denoising = False
scene.cycles.samples = 128
scene.cycles.sampling_pattern = 'TABULATED_SOBOL'
scene.cycles.light_sampling_threshold = 0.0
scene.cycles.use_adaptive_sampling = False
scene.cycles.use_light_tree = False
scene.cycles.blur_glossy = 0.0
scene.cycles.sample_clamp_indirect = 0.0
scene.view_settings.view_transform = 'Standard'
bpy.context.view_layer.update()
